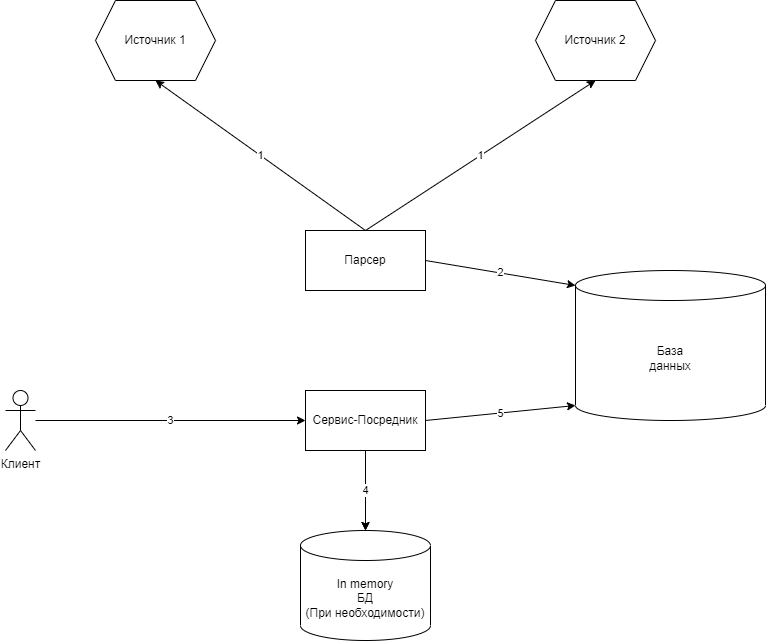

The diagram above was exported from draw.io. Its source (the exported page's mxGraphModel, read from the mxfile embedded in the PNG):
<mxGraphModel dx="910" dy="487" grid="1" gridSize="10" guides="1" tooltips="1" connect="1" arrows="1" fold="1" page="1" pageScale="1" pageWidth="827" pageHeight="1169" background="#ffffff" math="0" shadow="0">
  <root>
    <mxCell id="0" />
    <mxCell id="1" parent="0" />
    <mxCell id="8PC5FI0UntPHVh6Lx5NG-1" value="Источник 1" style="shape=hexagon;perimeter=hexagonPerimeter2;whiteSpace=wrap;html=1;fixedSize=1;" parent="1" vertex="1">
      <mxGeometry x="120" width="120" height="80" as="geometry" />
    </mxCell>
    <mxCell id="8PC5FI0UntPHVh6Lx5NG-3" value="Источник 2" style="shape=hexagon;perimeter=hexagonPerimeter2;whiteSpace=wrap;html=1;fixedSize=1;" parent="1" vertex="1">
      <mxGeometry x="560" width="120" height="80" as="geometry" />
    </mxCell>
    <mxCell id="8PC5FI0UntPHVh6Lx5NG-4" value="1" style="endArrow=classic;html=1;rounded=0;entryX=0.5;entryY=1;entryDx=0;entryDy=0;exitX=0.5;exitY=0;exitDx=0;exitDy=0;" parent="1" source="8PC5FI0UntPHVh6Lx5NG-6" target="8PC5FI0UntPHVh6Lx5NG-1" edge="1">
      <mxGeometry width="50" height="50" relative="1" as="geometry">
        <mxPoint x="390" y="240" as="sourcePoint" />
        <mxPoint x="440" y="190" as="targetPoint" />
      </mxGeometry>
    </mxCell>
    <mxCell id="8PC5FI0UntPHVh6Lx5NG-5" value="1" style="endArrow=classic;html=1;rounded=0;entryX=0.5;entryY=1;entryDx=0;entryDy=0;exitX=0.5;exitY=0;exitDx=0;exitDy=0;" parent="1" source="8PC5FI0UntPHVh6Lx5NG-6" target="8PC5FI0UntPHVh6Lx5NG-3" edge="1">
      <mxGeometry width="50" height="50" relative="1" as="geometry">
        <mxPoint x="390" y="240" as="sourcePoint" />
        <mxPoint x="440" y="190" as="targetPoint" />
      </mxGeometry>
    </mxCell>
    <mxCell id="8PC5FI0UntPHVh6Lx5NG-6" value="Парсер" style="rounded=0;whiteSpace=wrap;html=1;" parent="1" vertex="1">
      <mxGeometry x="330" y="230" width="120" height="60" as="geometry" />
    </mxCell>
    <mxCell id="8PC5FI0UntPHVh6Lx5NG-7" value="Клиент" style="shape=umlActor;verticalLabelPosition=bottom;verticalAlign=top;html=1;outlineConnect=0;" parent="1" vertex="1">
      <mxGeometry x="30" y="390" width="30" height="60" as="geometry" />
    </mxCell>
    <mxCell id="8PC5FI0UntPHVh6Lx5NG-8" value="3" style="endArrow=classic;html=1;rounded=0;entryX=0;entryY=0.5;entryDx=0;entryDy=0;" parent="1" source="8PC5FI0UntPHVh6Lx5NG-7" target="8PC5FI0UntPHVh6Lx5NG-14" edge="1">
      <mxGeometry width="50" height="50" relative="1" as="geometry">
        <mxPoint x="120" y="420" as="sourcePoint" />
        <mxPoint x="330" y="420" as="targetPoint" />
      </mxGeometry>
    </mxCell>
    <mxCell id="8PC5FI0UntPHVh6Lx5NG-12" value="База&lt;br&gt;данных" style="shape=cylinder3;whiteSpace=wrap;html=1;boundedLbl=1;backgroundOutline=1;size=15;" parent="1" vertex="1">
      <mxGeometry x="600" y="270" width="190" height="150" as="geometry" />
    </mxCell>
    <mxCell id="8PC5FI0UntPHVh6Lx5NG-19" value="" style="edgeStyle=orthogonalEdgeStyle;rounded=0;orthogonalLoop=1;jettySize=auto;html=1;" parent="1" source="8PC5FI0UntPHVh6Lx5NG-14" target="8PC5FI0UntPHVh6Lx5NG-17" edge="1">
      <mxGeometry relative="1" as="geometry" />
    </mxCell>
    <mxCell id="8PC5FI0UntPHVh6Lx5NG-14" value="Сервис-Посредник" style="rounded=0;whiteSpace=wrap;html=1;" parent="1" vertex="1">
      <mxGeometry x="330" y="390" width="120" height="60" as="geometry" />
    </mxCell>
    <mxCell id="8PC5FI0UntPHVh6Lx5NG-15" value="2" style="endArrow=classic;html=1;rounded=0;entryX=0;entryY=0;entryDx=0;entryDy=15;entryPerimeter=0;exitX=1;exitY=0.5;exitDx=0;exitDy=0;" parent="1" source="8PC5FI0UntPHVh6Lx5NG-6" target="8PC5FI0UntPHVh6Lx5NG-12" edge="1">
      <mxGeometry width="50" height="50" relative="1" as="geometry">
        <mxPoint x="390" y="260" as="sourcePoint" />
        <mxPoint x="440" y="210" as="targetPoint" />
      </mxGeometry>
    </mxCell>
    <mxCell id="8PC5FI0UntPHVh6Lx5NG-16" value="5" style="endArrow=classic;html=1;rounded=0;exitX=1;exitY=0.5;exitDx=0;exitDy=0;entryX=0;entryY=1;entryDx=0;entryDy=-15;entryPerimeter=0;" parent="1" source="8PC5FI0UntPHVh6Lx5NG-14" target="8PC5FI0UntPHVh6Lx5NG-12" edge="1">
      <mxGeometry width="50" height="50" relative="1" as="geometry">
        <mxPoint x="390" y="260" as="sourcePoint" />
        <mxPoint x="590" y="370" as="targetPoint" />
      </mxGeometry>
    </mxCell>
    <mxCell id="8PC5FI0UntPHVh6Lx5NG-17" value="In memory&lt;br&gt;БД&lt;br&gt;(При необходимости)" style="shape=cylinder3;whiteSpace=wrap;html=1;boundedLbl=1;backgroundOutline=1;size=15;" parent="1" vertex="1">
      <mxGeometry x="325" y="530" width="130" height="110" as="geometry" />
    </mxCell>
    <mxCell id="8PC5FI0UntPHVh6Lx5NG-18" value="4" style="endArrow=classic;html=1;rounded=0;entryX=0.5;entryY=0;entryDx=0;entryDy=0;entryPerimeter=0;exitX=0.5;exitY=1;exitDx=0;exitDy=0;" parent="1" source="8PC5FI0UntPHVh6Lx5NG-14" target="8PC5FI0UntPHVh6Lx5NG-17" edge="1">
      <mxGeometry width="50" height="50" relative="1" as="geometry">
        <mxPoint x="390" y="450" as="sourcePoint" />
        <mxPoint x="440" y="400" as="targetPoint" />
      </mxGeometry>
    </mxCell>
  </root>
</mxGraphModel>